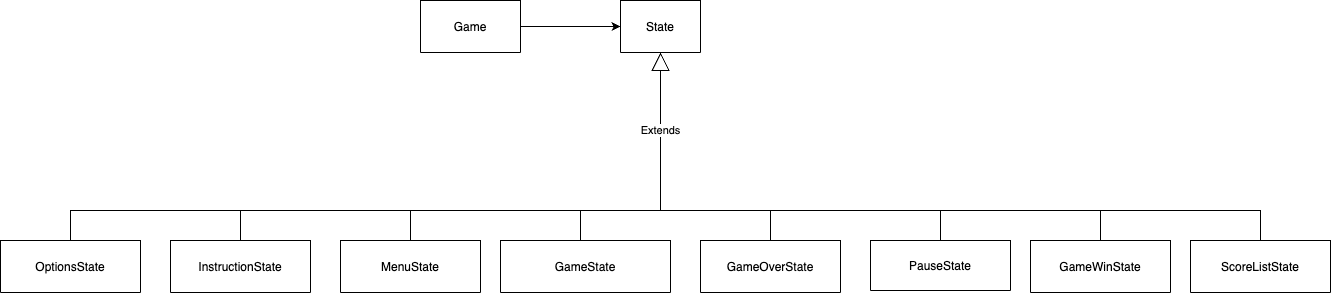

The diagram above was exported from draw.io. Its source (the exported page's mxGraphModel, read from the mxfile embedded in the PNG):
<mxGraphModel dx="2487" dy="971" grid="1" gridSize="10" guides="1" tooltips="1" connect="1" arrows="1" fold="1" page="1" pageScale="1" pageWidth="827" pageHeight="1169" math="0" shadow="0">
  <root>
    <mxCell id="0" />
    <mxCell id="1" parent="0" />
    <mxCell id="2489RsGGcEcZbWlSgCrJ-1" value="State" style="swimlane;fontStyle=0;childLayout=stackLayout;horizontal=1;startSize=52;fillColor=none;horizontalStack=0;resizeParent=1;resizeParentMax=0;resizeLast=0;collapsible=1;marginBottom=0;" parent="1" vertex="1">
      <mxGeometry x="-120" y="290" width="80" height="52" as="geometry" />
    </mxCell>
    <mxCell id="2489RsGGcEcZbWlSgCrJ-2" value="GameState" style="swimlane;fontStyle=0;childLayout=stackLayout;horizontal=1;startSize=52;fillColor=none;horizontalStack=0;resizeParent=1;resizeParentMax=0;resizeLast=0;collapsible=1;marginBottom=0;" parent="1" vertex="1">
      <mxGeometry x="-240" y="530" width="170" height="52" as="geometry" />
    </mxCell>
    <mxCell id="2489RsGGcEcZbWlSgCrJ-3" style="edgeStyle=orthogonalEdgeStyle;rounded=0;orthogonalLoop=1;jettySize=auto;html=1;exitX=1;exitY=0.5;exitDx=0;exitDy=0;" parent="2489RsGGcEcZbWlSgCrJ-2" edge="1">
      <mxGeometry relative="1" as="geometry">
        <mxPoint x="170" y="38.999999999999886" as="sourcePoint" />
        <mxPoint x="170" y="38.999999999999886" as="targetPoint" />
      </mxGeometry>
    </mxCell>
    <mxCell id="2489RsGGcEcZbWlSgCrJ-4" value="PauseState" style="swimlane;fontStyle=0;childLayout=stackLayout;horizontal=1;startSize=50;fillColor=none;horizontalStack=0;resizeParent=1;resizeParentMax=0;resizeLast=0;collapsible=1;marginBottom=0;" parent="1" vertex="1">
      <mxGeometry x="130" y="530" width="140" height="50" as="geometry" />
    </mxCell>
    <mxCell id="2489RsGGcEcZbWlSgCrJ-5" value="GameOverState" style="swimlane;fontStyle=0;childLayout=stackLayout;horizontal=1;startSize=52;fillColor=none;horizontalStack=0;resizeParent=1;resizeParentMax=0;resizeLast=0;collapsible=1;marginBottom=0;" parent="1" vertex="1">
      <mxGeometry x="-40" y="530" width="140" height="52" as="geometry" />
    </mxCell>
    <mxCell id="2489RsGGcEcZbWlSgCrJ-6" value="MenuState" style="swimlane;fontStyle=0;childLayout=stackLayout;horizontal=1;startSize=52;fillColor=none;horizontalStack=0;resizeParent=1;resizeParentMax=0;resizeLast=0;collapsible=1;marginBottom=0;" parent="1" vertex="1">
      <mxGeometry x="-400" y="530" width="140" height="52" as="geometry" />
    </mxCell>
    <mxCell id="2489RsGGcEcZbWlSgCrJ-7" value="Extends" style="endArrow=block;endSize=16;endFill=0;html=1;rounded=0;entryX=0.5;entryY=1;entryDx=0;entryDy=0;" parent="1" target="2489RsGGcEcZbWlSgCrJ-1" edge="1">
      <mxGeometry x="0.6438" width="160" relative="1" as="geometry">
        <mxPoint x="-330" y="530" as="sourcePoint" />
        <mxPoint x="-250" y="410" as="targetPoint" />
        <Array as="points">
          <mxPoint x="-330" y="500" />
          <mxPoint x="-170" y="500" />
          <mxPoint x="-80" y="500" />
        </Array>
        <mxPoint as="offset" />
      </mxGeometry>
    </mxCell>
    <mxCell id="2489RsGGcEcZbWlSgCrJ-8" value="" style="endArrow=none;html=1;rounded=0;" parent="1" edge="1">
      <mxGeometry width="50" height="50" relative="1" as="geometry">
        <mxPoint x="200" y="530" as="sourcePoint" />
        <mxPoint x="-80" y="500" as="targetPoint" />
        <Array as="points">
          <mxPoint x="200" y="500" />
        </Array>
      </mxGeometry>
    </mxCell>
    <mxCell id="2489RsGGcEcZbWlSgCrJ-9" style="edgeStyle=orthogonalEdgeStyle;rounded=0;orthogonalLoop=1;jettySize=auto;html=1;entryX=0;entryY=0.5;entryDx=0;entryDy=0;" parent="1" source="2489RsGGcEcZbWlSgCrJ-10" target="2489RsGGcEcZbWlSgCrJ-1" edge="1">
      <mxGeometry relative="1" as="geometry" />
    </mxCell>
    <mxCell id="2489RsGGcEcZbWlSgCrJ-10" value="Game" style="swimlane;fontStyle=0;childLayout=stackLayout;horizontal=1;startSize=52;fillColor=none;horizontalStack=0;resizeParent=1;resizeParentMax=0;resizeLast=0;collapsible=1;marginBottom=0;" parent="1" vertex="1">
      <mxGeometry x="-320" y="290" width="100" height="52" as="geometry" />
    </mxCell>
    <mxCell id="2489RsGGcEcZbWlSgCrJ-11" value="InstructionState" style="swimlane;fontStyle=0;childLayout=stackLayout;horizontal=1;startSize=52;fillColor=none;horizontalStack=0;resizeParent=1;resizeParentMax=0;resizeLast=0;collapsible=1;marginBottom=0;shadow=0;glass=0;" parent="1" vertex="1">
      <mxGeometry x="-570" y="530" width="140" height="52" as="geometry" />
    </mxCell>
    <mxCell id="2489RsGGcEcZbWlSgCrJ-12" value="GameWinState" style="swimlane;fontStyle=0;childLayout=stackLayout;horizontal=1;startSize=52;fillColor=none;horizontalStack=0;resizeParent=1;resizeParentMax=0;resizeLast=0;collapsible=1;marginBottom=0;shadow=0;glass=0;" parent="1" vertex="1">
      <mxGeometry x="290" y="530" width="140" height="52" as="geometry" />
    </mxCell>
    <mxCell id="2489RsGGcEcZbWlSgCrJ-13" value="" style="endArrow=none;html=1;rounded=0;exitX=0.5;exitY=0;exitDx=0;exitDy=0;" parent="1" source="2489RsGGcEcZbWlSgCrJ-11" edge="1">
      <mxGeometry width="50" height="50" relative="1" as="geometry">
        <mxPoint x="-500" y="472" as="sourcePoint" />
        <mxPoint x="-330" y="500" as="targetPoint" />
        <Array as="points">
          <mxPoint x="-500" y="500" />
        </Array>
      </mxGeometry>
    </mxCell>
    <mxCell id="2489RsGGcEcZbWlSgCrJ-14" value="" style="endArrow=none;html=1;rounded=0;entryX=0.5;entryY=0;entryDx=0;entryDy=0;" parent="1" target="2489RsGGcEcZbWlSgCrJ-12" edge="1">
      <mxGeometry width="50" height="50" relative="1" as="geometry">
        <mxPoint x="200" y="500" as="sourcePoint" />
        <mxPoint x="290" y="470" as="targetPoint" />
        <Array as="points">
          <mxPoint x="360" y="500" />
        </Array>
      </mxGeometry>
    </mxCell>
    <mxCell id="2489RsGGcEcZbWlSgCrJ-15" value="" style="endArrow=none;html=1;rounded=0;" parent="1" edge="1">
      <mxGeometry width="50" height="50" relative="1" as="geometry">
        <mxPoint x="-160" y="530" as="sourcePoint" />
        <mxPoint x="-160" y="500" as="targetPoint" />
      </mxGeometry>
    </mxCell>
    <mxCell id="2489RsGGcEcZbWlSgCrJ-30" value="" style="endArrow=none;html=1;rounded=0;" parent="1" edge="1">
      <mxGeometry width="50" height="50" relative="1" as="geometry">
        <mxPoint x="30" y="530" as="sourcePoint" />
        <mxPoint x="30" y="500" as="targetPoint" />
      </mxGeometry>
    </mxCell>
    <mxCell id="xANti7MK9PzP_6D1IAzv-1" value="OptionsState" style="swimlane;fontStyle=0;childLayout=stackLayout;horizontal=1;startSize=52;fillColor=none;horizontalStack=0;resizeParent=1;resizeParentMax=0;resizeLast=0;collapsible=1;marginBottom=0;shadow=0;glass=0;" vertex="1" parent="1">
      <mxGeometry x="-740" y="530" width="140" height="52" as="geometry" />
    </mxCell>
    <mxCell id="xANti7MK9PzP_6D1IAzv-2" value="" style="endArrow=none;html=1;rounded=0;exitX=0.5;exitY=0;exitDx=0;exitDy=0;" edge="1" parent="1">
      <mxGeometry width="50" height="50" relative="1" as="geometry">
        <mxPoint x="-670" y="530" as="sourcePoint" />
        <mxPoint x="-500" y="500" as="targetPoint" />
        <Array as="points">
          <mxPoint x="-670" y="500" />
        </Array>
      </mxGeometry>
    </mxCell>
    <mxCell id="xANti7MK9PzP_6D1IAzv-3" value="ScoreListState" style="swimlane;fontStyle=0;childLayout=stackLayout;horizontal=1;startSize=52;fillColor=none;horizontalStack=0;resizeParent=1;resizeParentMax=0;resizeLast=0;collapsible=1;marginBottom=0;shadow=0;glass=0;" vertex="1" parent="1">
      <mxGeometry x="450" y="530" width="140" height="52" as="geometry" />
    </mxCell>
    <mxCell id="xANti7MK9PzP_6D1IAzv-4" value="" style="endArrow=none;html=1;rounded=0;entryX=0.5;entryY=0;entryDx=0;entryDy=0;" edge="1" parent="1">
      <mxGeometry width="50" height="50" relative="1" as="geometry">
        <mxPoint x="360" y="500" as="sourcePoint" />
        <mxPoint x="520" y="530" as="targetPoint" />
        <Array as="points">
          <mxPoint x="520" y="500" />
        </Array>
      </mxGeometry>
    </mxCell>
  </root>
</mxGraphModel>